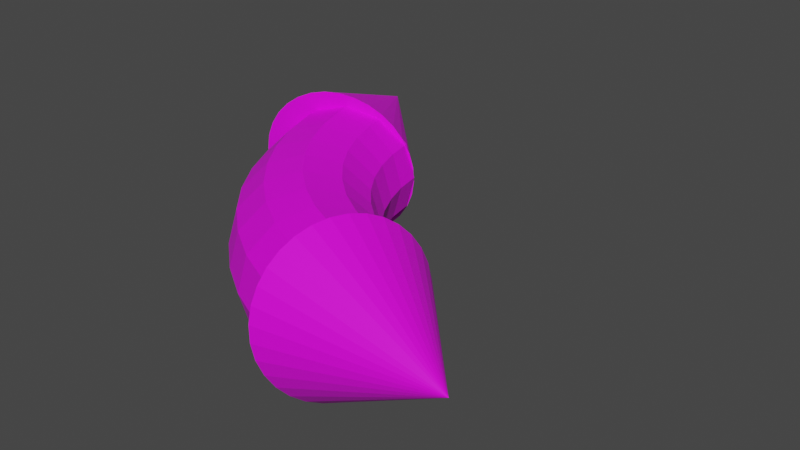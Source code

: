 # Source: banana.blend  (saved by Blender 2.80.75; exported with 4.5.12 LTS)
import bpy
from mathutils import Matrix  # noqa: F401  (used for matrix-valued properties, if any)

bpy.ops.wm.read_factory_settings(use_empty=True)
scene = bpy.context.scene
scene.name = 'Scene'

# ---- collections
col_collection = bpy.data.collections.new('Collection'); scene.collection.children.link(col_collection)

# ---- images (referenced by path relative to the original .blend; pixels are not part of the script)
import os
ASSET_DIR = os.environ.get("B2B_ASSET_DIR", "")  # directory of the original .blend (textures are referenced by path, not embedded)
HERE = os.path.dirname(os.path.abspath(__file__))  # packed textures are extracted next to this script under _unpacked/

def load_image(name, relpath, width, height, colorspace="sRGB"):
    """Load a texture the original file referenced (path relative to the .blend, or extracted next to this script)."""
    p = next((c for c in (os.path.join(HERE, relpath), os.path.join(ASSET_DIR, relpath)) if relpath and os.path.exists(c)), "")
    if p:
        img = bpy.data.images.load(p, check_existing=True)
        img.name = name
    else:  # same state as the original file: an image datablock whose file is absent (Cycles renders it pink)
        img = bpy.data.images.new(name, width, height)
        img.source = "FILE"
        img.filepath = "//" + (relpath or name)
    img.colorspace_settings.name = colorspace
    return img
img_bananacolor = load_image('bananacolor', 'bananacolor.png', 1024, 1024, 'sRGB')

# ---- materials (node trees are filled in below, after node groups)
mat_material_001 = bpy.data.materials.new('Material.001')
mat_material_001.use_transparent_shadow = False

# ---- material node trees
mat_material_001.use_nodes = True; mat_material_001.node_tree.nodes.clear()
_N = mat_material_001.node_tree.nodes; _L = mat_material_001.node_tree.links
n0 = _N.new('ShaderNodeOutputMaterial'); n0.name = 'Material Output'; n0.location = (300, 300)
n1 = _N.new('ShaderNodeBsdfPrincipled'); n1.name = 'Principled BSDF'; n1.location = (10, 300)
n1.distribution = 'GGX'
n1.subsurface_method = 'BURLEY'
n1.inputs[3].default_value = 1.45
n1.inputs[27].default_value = (0.0, 0.0, 0.0, 1.0)
n1.inputs[28].default_value = 1.0
n2 = _N.new('ShaderNodeTexImage'); n2.name = 'Image Texture'; n2.location = (-280, 280)
n2.image = img_bananacolor
_L.new(n1.outputs[0], n0.inputs[0])
_L.new(n2.outputs[0], n1.inputs[0])
n0.is_active_output = True

# ---- world
world_world = bpy.data.worlds.new('World'); scene.world = world_world
world_world.use_nodes = True; world_world.node_tree.nodes.clear()
_N = world_world.node_tree.nodes; _L = world_world.node_tree.links
n0 = _N.new('ShaderNodeOutputWorld'); n0.name = 'World Output'; n0.location = (300, 300)
n1 = _N.new('ShaderNodeBackground'); n1.name = 'Background'; n1.location = (10, 300)
n1.inputs[0].default_value = (0.05088, 0.05088, 0.05088, 1.0)
_L.new(n1.outputs[0], n0.inputs[0])
n0.is_active_output = True
world_world.color = (0.05088, 0.05088, 0.05088)
world_world.use_sun_shadow = False
world_world.sun_shadow_jitter_overblur = 0.0

# ---- meshes
me_torus = bpy.data.meshes.new('Torus')
me_torus.from_pydata([(-1.239, -0.1632, 0.0), (-1.206, -0.1588, 0.125), (-1.115, -0.1468, 0.2165), (-0.9914, -0.1305, 0.25), (-0.8675, -0.1142, 0.2165), (-0.7768, -0.1023, 0.125), (-0.7436, -0.09789, 3.062e-17), (-0.7768, -0.1023, -0.125), (-0.8675, -0.1142, -0.2165), (-0.9914, -0.1305, -0.25), (-1.115, -0.1468, -0.2165), (-1.206, -0.1588, -0.125), (-1.207, -0.3235, 0.0), (-1.175, -0.3149, 0.125), (-1.087, -0.2912, 0.2165), (-0.9659, -0.2588, 0.25), (-0.8452, -0.2265, 0.2165), (-0.7568, -0.2028, 0.125), (-0.7244, -0.1941, 3.062e-17), (-0.7568, -0.2028, -0.125), (-0.8452, -0.2265, -0.2165), (-0.9659, -0.2588, -0.25), (-1.087, -0.2912, -0.2165), (-1.175, -0.3149, -0.125), (-1.155, -0.4784, 0.0), (-1.124, -0.4655, 0.125), (-1.039, -0.4305, 0.2165), (-0.9239, -0.3827, 0.25), (-0.8084, -0.3348, 0.2165), (-0.7239, -0.2998, 0.125), (-0.6929, -0.287, 3.062e-17), (-0.7239, -0.2998, -0.125), (-0.8084, -0.3348, -0.2165), (-0.9239, -0.3827, -0.25), (-1.039, -0.4305, -0.2165), (-1.124, -0.4655, -0.125), (-1.083, -0.625, 0.0), (-1.054, -0.6083, 0.125), (-0.9743, -0.5625, 0.2165), (-0.866, -0.5, 0.25), (-0.7578, -0.4375, 0.2165), (-0.6785, -0.3917, 0.125), (-0.6495, -0.375, 3.062e-17), (-0.6785, -0.3917, -0.125), (-0.7578, -0.4375, -0.2165), (-0.866, -0.5, -0.25), (-0.9743, -0.5625, -0.2165), (-1.054, -0.6083, -0.125), (-0.9917, -0.761, 0.0), (-0.9651, -0.7406, 0.125), (-0.8925, -0.6849, 0.2165), (-0.7934, -0.6088, 0.25), (-0.6942, -0.5327, 0.2165), (-0.6216, -0.477, 0.125), (-0.595, -0.4566, 3.062e-17), (-0.6216, -0.477, -0.125), (-0.6942, -0.5327, -0.2165), (-0.7934, -0.6088, -0.25), (-0.8925, -0.6849, -0.2165), (-0.9651, -0.7406, -0.125), (-0.8839, -0.8839, 0.0), (-0.8602, -0.8602, 0.125), (-0.7955, -0.7955, 0.2165), (-0.7071, -0.7071, 0.25), (-0.6187, -0.6187, 0.2165), (-0.554, -0.554, 0.125), (-0.5303, -0.5303, 3.062e-17), (-0.554, -0.554, -0.125), (-0.6187, -0.6187, -0.2165), (-0.7071, -0.7071, -0.25), (-0.7955, -0.7955, -0.2165), (-0.8602, -0.8602, -0.125), (-0.761, -0.9917, 0.0), (-0.7406, -0.9651, 0.125), (-0.6849, -0.8925, 0.2165), (-0.6088, -0.7934, 0.25), (-0.5327, -0.6942, 0.2165), (-0.477, -0.6216, 0.125), (-0.4566, -0.595, 3.062e-17), (-0.477, -0.6216, -0.125), (-0.5327, -0.6942, -0.2165), (-0.6088, -0.7934, -0.25), (-0.6849, -0.8925, -0.2165), (-0.7406, -0.9651, -0.125), (-0.625, -1.083, 0.0), (-0.6083, -1.054, 0.125), (-0.5625, -0.9743, 0.2165), (-0.5, -0.866, 0.25), (-0.4375, -0.7578, 0.2165), (-0.3917, -0.6785, 0.125), (-0.375, -0.6495, 3.062e-17), (-0.3917, -0.6785, -0.125), (-0.4375, -0.7578, -0.2165), (-0.5, -0.866, -0.25), (-0.5625, -0.9743, -0.2165), (-0.6083, -1.054, -0.125), (-0.4784, -1.155, 0.0), (-0.4655, -1.124, 0.125), (-0.4305, -1.039, 0.2165), (-0.3827, -0.9239, 0.25), (-0.3348, -0.8084, 0.2165), (-0.2998, -0.7239, 0.125), (-0.287, -0.6929, 3.062e-17), (-0.2998, -0.7239, -0.125), (-0.3348, -0.8084, -0.2165), (-0.3827, -0.9239, -0.25), (-0.4305, -1.039, -0.2165), (-0.4655, -1.124, -0.125), (-0.3301, -1.202, 0.0), (-0.3214, -1.17, 0.1234), (-0.2974, -1.083, 0.2137), (-0.2648, -0.9639, 0.2468), (-0.2321, -0.845, 0.2137), (-0.2082, -0.7579, 0.1234), (-0.1994, -0.726, 2.621e-17), (-0.2082, -0.7579, -0.1234), (-0.2321, -0.845, -0.2137), (-0.2648, -0.9639, -0.2468), (-0.2974, -1.083, -0.2137), (-0.3214, -1.17, -0.1234), (-0.3129, -0.8457, 0.2776), (-0.2908, -0.7968, 0.2539), (-0.2699, -0.7536, 0.2203), (-0.2508, -0.7177, 0.178), (-0.2343, -0.6905, 0.1288), (-0.2211, -0.6731, 0.07436), (-0.2117, -0.6661, 0.01692), (-0.2063, -0.6699, -0.04134), (-0.2054, -0.6841, -0.09819), (-0.2087, -0.7084, -0.1515), (-0.2163, -0.7417, -0.1991), (-0.2279, -0.7829, -0.2392), (-0.243, -0.8302, -0.2703), (-0.2609, -0.8819, -0.2913), (-0.2811, -0.9361, -0.3012), (-0.3028, -0.9905, -0.2997), (-0.3251, -1.043, -0.2868), (-0.3471, -1.092, -0.2632), (-0.3681, -1.135, -0.2296), (-0.3872, -1.171, -0.1873), (-0.4037, -1.198, -0.138), (-0.4169, -1.216, -0.08364), (-0.4263, -1.223, -0.0262), (0.2341, -1.163, 0.0598), (-0.4316, -1.219, 0.03206), (-0.4326, -1.205, 0.08892), (-0.4293, -1.18, 0.1422), (-0.4217, -1.147, 0.1898), (-0.4101, -1.106, 0.2299), (-0.395, -1.059, 0.2611), (-0.3771, -1.007, 0.282), (-0.3568, -0.9528, 0.2919), (-0.3352, -0.8984, 0.2904), (-1.112, -0.2466, 0.2847), (-1.163, -0.2611, 0.261), (-1.21, -0.2727, 0.2274), (-1.25, -0.2811, 0.1851), (-1.281, -0.2859, 0.1359), (-1.303, -0.287, 0.08146), (-1.314, -0.2842, 0.02403), (-1.315, -0.2777, -0.03424), (-1.305, -0.2678, -0.09109), (-1.284, -0.2548, -0.1444), (-1.253, -0.2393, -0.192), (-1.215, -0.2217, -0.2321), (-1.169, -0.2029, -0.2632), (-1.117, -0.1835, -0.2842), (-1.063, -0.1643, -0.2941), (-1.007, -0.146, -0.2926), (-0.9525, -0.1293, -0.2797), (-0.9008, -0.1148, -0.2561), (-0.8542, -0.1032, -0.2225), (-0.8145, -0.09478, -0.1802), (-0.7831, -0.08998, -0.1309), (-0.7612, -0.08894, -0.07654), (-0.7498, -0.0917, -0.0191), (-1.22, 0.3764, 0.0669), (-0.7493, -0.09817, 0.03916), (-0.7596, -0.1081, 0.09602), (-0.7803, -0.1211, 0.1493), (-0.8108, -0.1366, 0.1969), (-0.8498, -0.1541, 0.237), (-0.8957, -0.173, 0.2682), (-0.9469, -0.1924, 0.2891), (-1.001, -0.2116, 0.299), (-1.057, -0.2299, 0.2975)], [], [(0, 12, 13, 1), (1, 13, 14, 2), (2, 14, 15, 3), (3, 15, 16, 4), (4, 16, 17, 5), (5, 17, 18, 6), (6, 18, 19, 7), (7, 19, 20, 8), (8, 20, 21, 9), (9, 21, 22, 10), (10, 22, 23, 11), (11, 23, 12, 0), (12, 24, 25, 13), (13, 25, 26, 14), (14, 26, 27, 15), (15, 27, 28, 16), (16, 28, 29, 17), (17, 29, 30, 18), (18, 30, 31, 19), (19, 31, 32, 20), (20, 32, 33, 21), (21, 33, 34, 22), (22, 34, 35, 23), (23, 35, 24, 12), (24, 36, 37, 25), (25, 37, 38, 26), (26, 38, 39, 27), (27, 39, 40, 28), (28, 40, 41, 29), (29, 41, 42, 30), (30, 42, 43, 31), (31, 43, 44, 32), (32, 44, 45, 33), (33, 45, 46, 34), (34, 46, 47, 35), (35, 47, 36, 24), (36, 48, 49, 37), (37, 49, 50, 38), (38, 50, 51, 39), (39, 51, 52, 40), (40, 52, 53, 41), (41, 53, 54, 42), (42, 54, 55, 43), (43, 55, 56, 44), (44, 56, 57, 45), (45, 57, 58, 46), (46, 58, 59, 47), (47, 59, 48, 36), (48, 60, 61, 49), (49, 61, 62, 50), (50, 62, 63, 51), (51, 63, 64, 52), (52, 64, 65, 53), (53, 65, 66, 54), (54, 66, 67, 55), (55, 67, 68, 56), (56, 68, 69, 57), (57, 69, 70, 58), (58, 70, 71, 59), (59, 71, 60, 48), (60, 72, 73, 61), (61, 73, 74, 62), (62, 74, 75, 63), (63, 75, 76, 64), (64, 76, 77, 65), (65, 77, 78, 66), (66, 78, 79, 67), (67, 79, 80, 68), (68, 80, 81, 69), (69, 81, 82, 70), (70, 82, 83, 71), (71, 83, 72, 60), (72, 84, 85, 73), (73, 85, 86, 74), (74, 86, 87, 75), (75, 87, 88, 76), (76, 88, 89, 77), (77, 89, 90, 78), (78, 90, 91, 79), (79, 91, 92, 80), (80, 92, 93, 81), (81, 93, 94, 82), (82, 94, 95, 83), (83, 95, 84, 72), (84, 96, 97, 85), (85, 97, 98, 86), (86, 98, 99, 87), (87, 99, 100, 88), (88, 100, 101, 89), (89, 101, 102, 90), (90, 102, 103, 91), (91, 103, 104, 92), (92, 104, 105, 93), (93, 105, 106, 94), (94, 106, 107, 95), (95, 107, 96, 84), (96, 108, 109, 97), (97, 109, 110, 98), (98, 110, 111, 99), (99, 111, 112, 100), (100, 112, 113, 101), (101, 113, 114, 102), (102, 114, 115, 103), (103, 115, 116, 104), (104, 116, 117, 105), (105, 117, 118, 106), (106, 118, 119, 107), (107, 119, 108, 96), (120, 143, 121), (121, 143, 122), (122, 143, 123), (123, 143, 124), (124, 143, 125), (125, 143, 126), (126, 143, 127), (127, 143, 128), (128, 143, 129), (129, 143, 130), (130, 143, 131), (131, 143, 132), (132, 143, 133), (133, 143, 134), (134, 143, 135), (135, 143, 136), (136, 143, 137), (137, 143, 138), (138, 143, 139), (139, 143, 140), (140, 143, 141), (141, 143, 142), (142, 143, 144), (144, 143, 145), (145, 143, 146), (146, 143, 147), (147, 143, 148), (148, 143, 149), (149, 143, 150), (150, 143, 151), (151, 143, 152), (152, 143, 120), (120, 121, 122, 123, 124, 125, 126, 127, 128, 129, 130, 131, 132, 133, 134, 135, 136, 137, 138, 139, 140, 141, 142, 144, 145, 146, 147, 148, 149, 150, 151, 152), (153, 176, 154), (154, 176, 155), (155, 176, 156), (156, 176, 157), (157, 176, 158), (158, 176, 159), (159, 176, 160), (160, 176, 161), (161, 176, 162), (162, 176, 163), (163, 176, 164), (164, 176, 165), (165, 176, 166), (166, 176, 167), (167, 176, 168), (168, 176, 169), (169, 176, 170), (170, 176, 171), (171, 176, 172), (172, 176, 173), (173, 176, 174), (174, 176, 175), (175, 176, 177), (177, 176, 178), (178, 176, 179), (179, 176, 180), (180, 176, 181), (181, 176, 182), (182, 176, 183), (183, 176, 184), (184, 176, 185), (185, 176, 153), (153, 154, 155, 156, 157, 158, 159, 160, 161, 162, 163, 164, 165, 166, 167, 168, 169, 170, 171, 172, 173, 174, 175, 177, 178, 179, 180, 181, 182, 183, 184, 185)])
_uv = me_torus.uv_layers.new(name='UVMap')
_uv.uv.foreach_set('vector', [0.4067, 0.7637, 0.3901, 0.7106, 0.4484, 0.6988, 0.4645, 0.7505, 0.8481, 0.396, 0.7968, 0.3902, 0.8049, 0.3312, 0.8523, 0.3365, 0.8523, 0.3365, 0.8049, 0.3312, 0.8339, 0.2822, 0.8761, 0.287, 0.6999, 0.6636, 0.6971, 0.7112, 0.6629, 0.6773, 0.6653, 0.6356, 0.6653, 0.6356, 0.6629, 0.6773, 0.6089, 0.6579, 0.611, 0.6207, 0.611, 0.6207, 0.6089, 0.6579, 0.5496, 0.6584, 0.5517, 0.6227, 0.6476, 0.08097, 0.638, 0.1132, 0.5795, 0.1048, 0.5895, 0.07112, 0.5895, 0.07112, 0.5795, 0.1048, 0.5284, 0.07855, 0.5396, 0.04091, 0.2469, 0.1828, 0.2188, 0.2274, 0.1754, 0.2034, 0.2075, 0.1524, 0.2075, 0.1524, 0.1754, 0.2034, 0.1232, 0.1749, 0.1593, 0.1175, 0.1593, 0.1175, 0.1232, 0.1749, 0.0761, 0.1494, 0.1151, 0.08741, 0.3541, 0.7537, 0.3379, 0.7021, 0.3901, 0.7106, 0.4067, 0.7637, 0.3901, 0.7106, 0.3754, 0.651, 0.4341, 0.6408, 0.4484, 0.6988, 0.4484, 0.6988, 0.4341, 0.6408, 0.4838, 0.6161, 0.497, 0.6697, 0.8049, 0.3312, 0.7629, 0.3201, 0.7966, 0.2724, 0.8339, 0.2822, 0.6971, 0.7112, 0.6916, 0.7538, 0.6581, 0.7145, 0.6629, 0.6773, 0.6629, 0.6773, 0.6581, 0.7145, 0.6046, 0.6913, 0.6089, 0.6579, 0.6089, 0.6579, 0.6046, 0.6913, 0.5455, 0.6904, 0.5496, 0.6584, 0.638, 0.1132, 0.63, 0.1494, 0.5712, 0.1426, 0.5795, 0.1048, 0.5795, 0.1048, 0.5712, 0.1426, 0.5191, 0.1207, 0.5284, 0.07855, 0.2188, 0.2274, 0.1964, 0.2751, 0.1499, 0.258, 0.1754, 0.2034, 0.1754, 0.2034, 0.1499, 0.258, 0.09446, 0.2363, 0.1232, 0.1749, 0.1232, 0.1749, 0.09446, 0.2363, 0.04502, 0.2159, 0.0761, 0.1494, 0.3379, 0.7021, 0.3236, 0.644, 0.3754, 0.651, 0.3901, 0.7106, 0.3754, 0.651, 0.3629, 0.5859, 0.4219, 0.5774, 0.4341, 0.6408, 0.4341, 0.6408, 0.4219, 0.5774, 0.4725, 0.5575, 0.4838, 0.6161, 0.7629, 0.3201, 0.7272, 0.3034, 0.7648, 0.2575, 0.7966, 0.2724, 0.6916, 0.7538, 0.6836, 0.7906, 0.651, 0.7467, 0.6581, 0.7145, 0.6581, 0.7145, 0.651, 0.7467, 0.5982, 0.7201, 0.6046, 0.6913, 0.6799, 0.1393, 0.6734, 0.1804, 0.6238, 0.1887, 0.63, 0.1494, 0.63, 0.1494, 0.6238, 0.1887, 0.5646, 0.1837, 0.5712, 0.1426, 0.5712, 0.1426, 0.5646, 0.1837, 0.5118, 0.1666, 0.5191, 0.1207, 0.1964, 0.2751, 0.1802, 0.3252, 0.1313, 0.3152, 0.1499, 0.258, 0.1499, 0.258, 0.1313, 0.3152, 0.07357, 0.3007, 0.09446, 0.2363, 0.09446, 0.2363, 0.07357, 0.3007, 0.02244, 0.2855, 0.04502, 0.2159, 0.3236, 0.644, 0.3115, 0.5807, 0.3629, 0.5859, 0.3754, 0.651, 0.3629, 0.5859, 0.3528, 0.5164, 0.412, 0.5098, 0.4219, 0.5774, 0.4219, 0.5774, 0.412, 0.5098, 0.4634, 0.4949, 0.4725, 0.5575, 0.7272, 0.3034, 0.6982, 0.2814, 0.7391, 0.238, 0.7648, 0.2575, 0.7648, 0.2575, 0.7391, 0.238, 0.7932, 0.2178, 0.8157, 0.2349, 0.651, 0.7467, 0.6417, 0.7733, 0.59, 0.744, 0.5982, 0.7201, 0.6734, 0.1804, 0.6687, 0.2242, 0.6193, 0.2306, 0.6238, 0.1887, 0.6238, 0.1887, 0.6193, 0.2306, 0.56, 0.2275, 0.5646, 0.1837, 0.5646, 0.1837, 0.56, 0.2275, 0.5066, 0.2155, 0.5118, 0.1666, 0.1802, 0.3252, 0.1703, 0.3768, 0.12, 0.3742, 0.1313, 0.3152, 0.1313, 0.3152, 0.12, 0.3742, 0.0609, 0.367, 0.07357, 0.3007, 0.07357, 0.3007, 0.0609, 0.367, 0.008735, 0.3572, 0.02244, 0.2855, 0.3115, 0.5807, 0.3016, 0.513, 0.3528, 0.5164, 0.3629, 0.5859, 0.3528, 0.5164, 0.3453, 0.4437, 0.4047, 0.439, 0.412, 0.5098, 0.412, 0.5098, 0.4047, 0.439, 0.4566, 0.4295, 0.4634, 0.4949, 0.4634, 0.4949, 0.4566, 0.4295, 0.4871, 0.4177, 0.4932, 0.4758, 0.7391, 0.238, 0.7199, 0.2142, 0.7763, 0.1969, 0.7932, 0.2178, 0.6417, 0.7733, 0.6305, 0.7939, 0.5799, 0.7624, 0.59, 0.744, 0.6687, 0.2242, 0.6661, 0.2699, 0.6168, 0.2744, 0.6193, 0.2306, 0.6193, 0.2306, 0.6168, 0.2744, 0.5573, 0.2732, 0.56, 0.2275, 0.56, 0.2275, 0.5573, 0.2732, 0.5037, 0.2666, 0.5066, 0.2155, 0.1703, 0.3768, 0.167, 0.429, 0.1163, 0.4338, 0.12, 0.3742, 0.12, 0.3742, 0.1163, 0.4338, 0.05665, 0.434, 0.0609, 0.367, 0.0609, 0.367, 0.05665, 0.434, 0.00414, 0.4297, 0.008735, 0.3572, 0.3016, 0.513, 0.2942, 0.4423, 0.3453, 0.4437, 0.3528, 0.5164, 0.3453, 0.4437, 0.3404, 0.3691, 0.3999, 0.3664, 0.4047, 0.439, 0.4047, 0.439, 0.3999, 0.3664, 0.4522, 0.3623, 0.4566, 0.4295, 0.4566, 0.4295, 0.4522, 0.3623, 0.4832, 0.358, 0.4871, 0.4177, 0.7199, 0.2142, 0.7075, 0.1864, 0.7655, 0.1726, 0.7763, 0.1969, 0.692, 0.2609, 0.6913, 0.3132, 0.6655, 0.3167, 0.6661, 0.2699, 0.6661, 0.2699, 0.6655, 0.3167, 0.6162, 0.3192, 0.6168, 0.2744, 0.6168, 0.2744, 0.6162, 0.3192, 0.5567, 0.32, 0.5573, 0.2732, 0.5573, 0.2732, 0.5567, 0.32, 0.503, 0.3189, 0.5037, 0.2666, 0.167, 0.429, 0.1703, 0.4808, 0.12, 0.493, 0.1163, 0.4338, 0.1163, 0.4338, 0.12, 0.493, 0.0609, 0.5007, 0.05665, 0.434, 0.05665, 0.434, 0.0609, 0.5007, 0.008735, 0.5018, 0.00414, 0.4297, 0.2942, 0.4423, 0.2895, 0.3696, 0.3404, 0.3691, 0.3453, 0.4437, 0.3404, 0.3691, 0.3383, 0.2938, 0.3979, 0.2931, 0.3999, 0.3664, 0.3999, 0.3664, 0.3979, 0.2931, 0.4503, 0.2945, 0.4522, 0.3623, 0.4522, 0.3623, 0.4503, 0.2945, 0.4816, 0.2977, 0.4832, 0.358, 0.7075, 0.1864, 0.7021, 0.1551, 0.7608, 0.1452, 0.7655, 0.1726, 0.7655, 0.1726, 0.7608, 0.1452, 0.8169, 0.1612, 0.8211, 0.1857, 0.6655, 0.3167, 0.6669, 0.3639, 0.6176, 0.3644, 0.6162, 0.3192, 0.6162, 0.3192, 0.6176, 0.3644, 0.5581, 0.3672, 0.5567, 0.32, 0.5567, 0.32, 0.5581, 0.3672, 0.5046, 0.3716, 0.503, 0.3189, 0.1703, 0.4808, 0.1802, 0.5315, 0.1313, 0.5509, 0.12, 0.493, 0.12, 0.493, 0.1313, 0.5509, 0.07357, 0.5658, 0.0609, 0.5007, 0.0609, 0.5007, 0.07357, 0.5658, 0.02244, 0.5722, 0.008735, 0.5018, 0.2895, 0.3696, 0.2875, 0.2964, 0.3383, 0.2938, 0.3404, 0.3691, 0.3383, 0.2938, 0.339, 0.2191, 0.3986, 0.2204, 0.3979, 0.2931, 0.3979, 0.2931, 0.3986, 0.2204, 0.451, 0.2273, 0.4503, 0.2945, 0.4503, 0.2945, 0.451, 0.2273, 0.4821, 0.238, 0.4816, 0.2977, 0.7021, 0.1551, 0.7039, 0.1209, 0.7623, 0.1153, 0.7608, 0.1452, 0.7608, 0.1452, 0.7623, 0.1153, 0.8183, 0.1344, 0.8169, 0.1612, 0.6669, 0.3639, 0.6703, 0.4107, 0.6209, 0.4092, 0.6176, 0.3644, 0.6176, 0.3644, 0.6209, 0.4092, 0.5616, 0.414, 0.5581, 0.3672, 0.5581, 0.3672, 0.5616, 0.414, 0.5084, 0.4238, 0.5046, 0.3716, 0.1802, 0.5315, 0.1964, 0.5801, 0.1499, 0.6065, 0.1313, 0.5509, 0.1313, 0.5509, 0.1499, 0.6065, 0.09446, 0.6283, 0.07357, 0.5658, 0.07357, 0.5658, 0.09446, 0.6283, 0.04502, 0.6398, 0.02244, 0.5722, 0.2875, 0.2964, 0.2881, 0.2237, 0.339, 0.2191, 0.3383, 0.2938, 0.339, 0.2191, 0.3425, 0.1463, 0.402, 0.1496, 0.3986, 0.2204, 0.3986, 0.2204, 0.402, 0.1496, 0.4541, 0.1618, 0.451, 0.2273, 0.451, 0.2273, 0.4541, 0.1618, 0.4849, 0.1797, 0.4821, 0.238, 0.7039, 0.1209, 0.7127, 0.08429, 0.7701, 0.0833, 0.7623, 0.1153, 0.7623, 0.1153, 0.7701, 0.0833, 0.8252, 0.1058, 0.8183, 0.1344, 0.6703, 0.4107, 0.6757, 0.4562, 0.626, 0.4527, 0.6209, 0.4092, 0.6209, 0.4092, 0.626, 0.4527, 0.567, 0.4594, 0.5616, 0.414, 0.5616, 0.414, 0.567, 0.4594, 0.5145, 0.4746, 0.5084, 0.4238, 0.1964, 0.5801, 0.2188, 0.6258, 0.1754, 0.6587, 0.1499, 0.6065, 0.1499, 0.6065, 0.1754, 0.6587, 0.1232, 0.6871, 0.09446, 0.6283, 0.09446, 0.6283, 0.1232, 0.6871, 0.0761, 0.7033, 0.04502, 0.6398, 0.2881, 0.2237, 0.2916, 0.1528, 0.3425, 0.1463, 0.339, 0.2191, 0.25, 0.49, 0.25, 0.25, 0.2968, 0.4854, 0.2968, 0.4854, 0.25, 0.25, 0.3418, 0.4717, 0.3418, 0.4717, 0.25, 0.25, 0.3833, 0.4496, 0.3833, 0.4496, 0.25, 0.25, 0.4197, 0.4197, 0.4197, 0.4197, 0.25, 0.25, 0.4496, 0.3833, 0.4496, 0.3833, 0.25, 0.25, 0.4717, 0.3418, 0.4717, 0.3418, 0.25, 0.25, 0.4854, 0.2968, 0.4854, 0.2968, 0.25, 0.25, 0.49, 0.25, 0.49, 0.25, 0.25, 0.25, 0.4854, 0.2032, 0.4854, 0.2032, 0.25, 0.25, 0.4717, 0.1582, 0.4717, 0.1582, 0.25, 0.25, 0.4496, 0.1167, 0.4496, 0.1167, 0.25, 0.25, 0.4197, 0.08029, 0.4197, 0.08029, 0.25, 0.25, 0.3833, 0.05045, 0.3833, 0.05045, 0.25, 0.25, 0.3418, 0.02827, 0.3418, 0.02827, 0.25, 0.25, 0.2968, 0.01461, 0.2968, 0.01461, 0.25, 0.25, 0.25, 0.01, 0.25, 0.01, 0.25, 0.25, 0.2032, 0.01461, 0.2032, 0.01461, 0.25, 0.25, 0.1582, 0.02827, 0.1582, 0.02827, 0.25, 0.25, 0.1167, 0.05045, 0.1167, 0.05045, 0.25, 0.25, 0.08029, 0.08029, 0.08029, 0.08029, 0.25, 0.25, 0.05045, 0.1167, 0.05045, 0.1167, 0.25, 0.25, 0.02827, 0.1582, 0.02827, 0.1582, 0.25, 0.25, 0.01461, 0.2032, 0.01461, 0.2032, 0.25, 0.25, 0.01, 0.25, 0.01, 0.25, 0.25, 0.25, 0.01461, 0.2968, 0.01461, 0.2968, 0.25, 0.25, 0.02827, 0.3418, 0.02827, 0.3418, 0.25, 0.25, 0.05045, 0.3833, 0.05045, 0.3833, 0.25, 0.25, 0.08029, 0.4197, 0.08029, 0.4197, 0.25, 0.25, 0.1167, 0.4496, 0.1167, 0.4496, 0.25, 0.25, 0.1582, 0.4717, 0.1582, 0.4717, 0.25, 0.25, 0.2032, 0.4854, 0.2032, 0.4854, 0.25, 0.25, 0.25, 0.49, 0.75, 0.49, 0.7968, 0.4854, 0.8418, 0.4717, 0.8833, 0.4496, 0.9197, 0.4197, 0.9496, 0.3833, 0.9717, 0.3418, 0.9854, 0.2968, 0.99, 0.25, 0.9854, 0.2032, 0.9717, 0.1582, 0.9496, 0.1167, 0.9197, 0.08029, 0.8833, 0.05045, 0.8418, 0.02827, 0.7968, 0.01461, 0.75, 0.01, 0.7032, 0.01461, 0.6582, 0.02827, 0.6167, 0.05045, 0.5803, 0.08029, 0.5504, 0.1167, 0.5283, 0.1582, 0.5146, 0.2032, 0.51, 0.25, 0.5146, 0.2968, 0.5283, 0.3418, 0.5504, 0.3833, 0.5803, 0.4197, 0.6167, 0.4496, 0.6582, 0.4717, 0.7032, 0.4854, 0.25, 0.49, 0.25, 0.25, 0.2968, 0.4854, 0.2968, 0.4854, 0.25, 0.25, 0.3418, 0.4717, 0.3418, 0.4717, 0.25, 0.25, 0.3833, 0.4496, 0.3833, 0.4496, 0.25, 0.25, 0.4197, 0.4197, 0.4197, 0.4197, 0.25, 0.25, 0.4496, 0.3833, 0.4496, 0.3833, 0.25, 0.25, 0.4717, 0.3418, 0.4717, 0.3418, 0.25, 0.25, 0.4854, 0.2968, 0.4854, 0.2968, 0.25, 0.25, 0.49, 0.25, 0.49, 0.25, 0.25, 0.25, 0.4854, 0.2032, 0.4854, 0.2032, 0.25, 0.25, 0.4717, 0.1582, 0.4717, 0.1582, 0.25, 0.25, 0.4496, 0.1167, 0.4496, 0.1167, 0.25, 0.25, 0.4197, 0.08029, 0.4197, 0.08029, 0.25, 0.25, 0.3833, 0.05045, 0.3833, 0.05045, 0.25, 0.25, 0.3418, 0.02827, 0.3418, 0.02827, 0.25, 0.25, 0.2968, 0.01461, 0.2968, 0.01461, 0.25, 0.25, 0.25, 0.01, 0.25, 0.01, 0.25, 0.25, 0.2032, 0.01461, 0.2032, 0.01461, 0.25, 0.25, 0.1582, 0.02827, 0.1582, 0.02827, 0.25, 0.25, 0.1167, 0.05045, 0.1167, 0.05045, 0.25, 0.25, 0.08029, 0.08029, 0.08029, 0.08029, 0.25, 0.25, 0.05045, 0.1167, 0.05045, 0.1167, 0.25, 0.25, 0.02827, 0.1582, 0.02827, 0.1582, 0.25, 0.25, 0.01461, 0.2032, 0.01461, 0.2032, 0.25, 0.25, 0.01, 0.25, 0.01, 0.25, 0.25, 0.25, 0.01461, 0.2968, 0.01461, 0.2968, 0.25, 0.25, 0.02827, 0.3418, 0.02827, 0.3418, 0.25, 0.25, 0.05045, 0.3833, 0.05045, 0.3833, 0.25, 0.25, 0.08029, 0.4197, 0.08029, 0.4197, 0.25, 0.25, 0.1167, 0.4496, 0.1167, 0.4496, 0.25, 0.25, 0.1582, 0.4717, 0.1582, 0.4717, 0.25, 0.25, 0.2032, 0.4854, 0.2032, 0.4854, 0.25, 0.25, 0.25, 0.49, 0.75, 0.49, 0.7968, 0.4854, 0.8418, 0.4717, 0.8833, 0.4496, 0.9197, 0.4197, 0.9496, 0.3833, 0.9717, 0.3418, 0.9854, 0.2968, 0.99, 0.25, 0.9854, 0.2032, 0.9717, 0.1582, 0.9496, 0.1167, 0.9197, 0.08029, 0.8833, 0.05045, 0.8418, 0.02827, 0.7968, 0.01461, 0.75, 0.01, 0.7032, 0.01461, 0.6582, 0.02827, 0.6167, 0.05045, 0.5803, 0.08029, 0.5504, 0.1167, 0.5283, 0.1582, 0.5146, 0.2032, 0.51, 0.25, 0.5146, 0.2968, 0.5283, 0.3418, 0.5504, 0.3833, 0.5803, 0.4197, 0.6167, 0.4496, 0.6582, 0.4717, 0.7032, 0.4854])
me_torus.materials.append(mat_material_001)
me_torus.use_remesh_preserve_volume = False
me_torus.use_remesh_preserve_attributes = False
me_torus.use_mirror_vertex_groups = False
me_torus.update()

# ---- objects
ob_torus = bpy.data.objects.new('Torus', me_torus)

# ---- transforms, parenting, visibility, modifiers, constraints
ob_torus.location = (0.0, 0.0, 0.0)
ob_torus.lineart.crease_threshold = 0.0

# ---- collection membership
col_collection.objects.link(ob_torus)

# ---- scene / render settings (as saved in the file)
scene.frame_start = 1; scene.frame_end = 250; scene.frame_set(32)
scene.render.engine = 'BLENDER_EEVEE_NEXT'
scene.cycles.use_denoising = False
scene.cycles.samples = 128
scene.cycles.sampling_pattern = 'TABULATED_SOBOL'
scene.cycles.use_adaptive_sampling = False
scene.cycles.use_light_tree = False
scene.view_settings.view_transform = 'Filmic'
bpy.context.view_layer.update()

# ---- added for rendering (the .blend has no active camera and no usable light): camera, sun
cam_auto = bpy.data.cameras.new('AutoCamera')
cam_auto.lens = 50.0
cam_auto.sensor_width = 36.0
cam_auto.clip_end = 1000.0
ob_auto_camera = bpy.data.objects.new('AutoCamera', cam_auto)
scene.collection.objects.link(ob_auto_camera)
ob_auto_camera.location = (1.59301, -2.98336, 1.70569)
ob_auto_camera.rotation_euler = (1.09748, -7.21219e-08, 0.694738)
scene.camera = ob_auto_camera
light_auto_sun = bpy.data.lights.new('AutoSun', 'SUN')
light_auto_sun.energy = 3.0
light_auto_sun.angle = 0.0523599
ob_auto_sun = bpy.data.objects.new('AutoSun', light_auto_sun)
scene.collection.objects.link(ob_auto_sun)
ob_auto_sun.rotation_euler = (0.872665, 0.174533, 0.523599)
bpy.context.view_layer.update()
